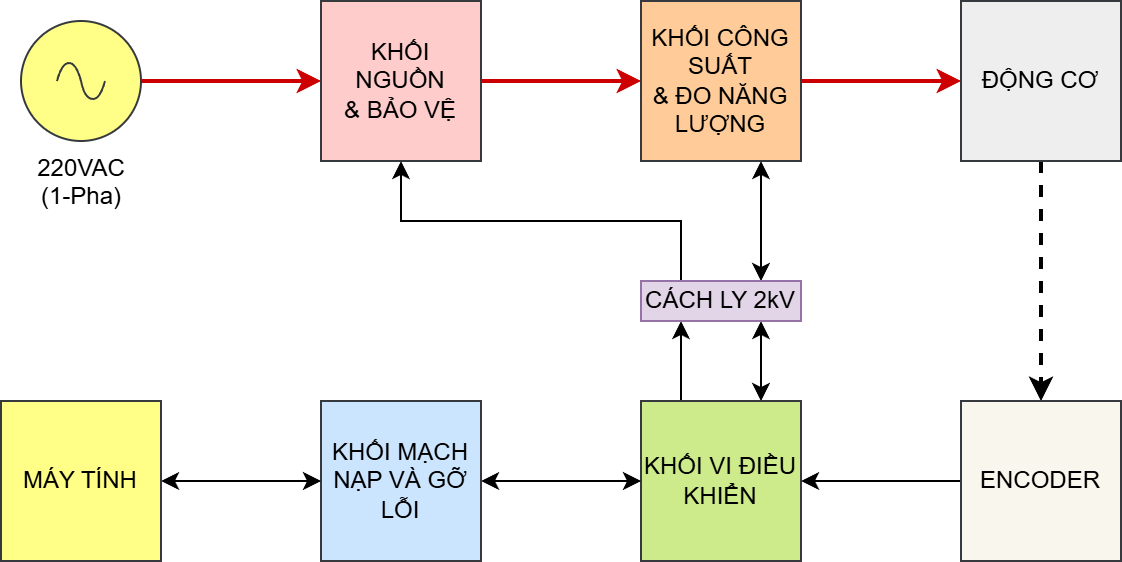

The diagram above was exported from draw.io. Its source (the exported page's mxGraphModel, read from the mxfile embedded in the PNG):
<mxGraphModel dx="1426" dy="857" grid="1" gridSize="10" guides="1" tooltips="1" connect="1" arrows="1" fold="1" page="1" pageScale="1" pageWidth="1169" pageHeight="1654" math="0" shadow="0">
  <root>
    <mxCell id="0" />
    <mxCell id="1" parent="0" />
    <mxCell id="hODIhCpZODHsdDANmXHD-1" style="edgeStyle=orthogonalEdgeStyle;rounded=0;orthogonalLoop=1;jettySize=auto;html=1;entryX=0;entryY=0.5;entryDx=0;entryDy=0;strokeWidth=2;strokeColor=#CC0000;" parent="1" source="hODIhCpZODHsdDANmXHD-2" target="hODIhCpZODHsdDANmXHD-4" edge="1">
      <mxGeometry relative="1" as="geometry" />
    </mxCell>
    <mxCell id="hODIhCpZODHsdDANmXHD-2" value="220VAC&lt;div&gt;(1-Pha)&lt;/div&gt;" style="pointerEvents=1;verticalLabelPosition=bottom;shadow=0;dashed=0;align=center;html=1;verticalAlign=top;shape=mxgraph.electrical.signal_sources.source;aspect=fixed;points=[[0.5,0,0],[1,0.5,0],[0.5,1,0],[0,0.5,0]];elSignalType=ac;fillColor=#ffff88;strokeColor=#36393d;" parent="1" vertex="1">
      <mxGeometry x="50" y="50" width="60" height="60" as="geometry" />
    </mxCell>
    <mxCell id="hODIhCpZODHsdDANmXHD-3" style="edgeStyle=orthogonalEdgeStyle;rounded=0;orthogonalLoop=1;jettySize=auto;html=1;exitX=1;exitY=0.5;exitDx=0;exitDy=0;entryX=0;entryY=0.5;entryDx=0;entryDy=0;strokeWidth=2;strokeColor=#CC0000;" parent="1" source="hODIhCpZODHsdDANmXHD-4" target="hODIhCpZODHsdDANmXHD-7" edge="1">
      <mxGeometry relative="1" as="geometry" />
    </mxCell>
    <mxCell id="hODIhCpZODHsdDANmXHD-4" value="&lt;div&gt;KHỐI&lt;/div&gt;NGUỒN&lt;div&gt;&amp;amp; BẢO VỆ&lt;/div&gt;" style="rounded=0;whiteSpace=wrap;html=1;fillColor=#ffcccc;strokeColor=#36393d;" parent="1" vertex="1">
      <mxGeometry x="200" y="40" width="80" height="80" as="geometry" />
    </mxCell>
    <mxCell id="hODIhCpZODHsdDANmXHD-5" style="edgeStyle=orthogonalEdgeStyle;rounded=0;orthogonalLoop=1;jettySize=auto;html=1;entryX=0;entryY=0.5;entryDx=0;entryDy=0;strokeWidth=2;strokeColor=#CC0000;" parent="1" source="hODIhCpZODHsdDANmXHD-7" target="hODIhCpZODHsdDANmXHD-16" edge="1">
      <mxGeometry relative="1" as="geometry" />
    </mxCell>
    <mxCell id="hODIhCpZODHsdDANmXHD-7" value="KHỐI CÔNG SUẤT&lt;div&gt;&amp;amp; ĐO NĂNG LƯỢNG&lt;/div&gt;" style="rounded=0;whiteSpace=wrap;html=1;fillColor=#ffcc99;strokeColor=#36393d;" parent="1" vertex="1">
      <mxGeometry x="360" y="40" width="80" height="80" as="geometry" />
    </mxCell>
    <mxCell id="J3KDgPQSoFOuq1okW7pF-2" style="edgeStyle=orthogonalEdgeStyle;rounded=0;orthogonalLoop=1;jettySize=auto;html=1;exitX=0.25;exitY=0;exitDx=0;exitDy=0;entryX=0.25;entryY=1;entryDx=0;entryDy=0;" parent="1" source="hODIhCpZODHsdDANmXHD-10" target="J3KDgPQSoFOuq1okW7pF-1" edge="1">
      <mxGeometry relative="1" as="geometry" />
    </mxCell>
    <mxCell id="J3KDgPQSoFOuq1okW7pF-5" style="edgeStyle=orthogonalEdgeStyle;rounded=0;orthogonalLoop=1;jettySize=auto;html=1;exitX=0.75;exitY=0;exitDx=0;exitDy=0;entryX=0.75;entryY=1;entryDx=0;entryDy=0;startArrow=classic;startFill=1;" parent="1" source="hODIhCpZODHsdDANmXHD-10" target="J3KDgPQSoFOuq1okW7pF-1" edge="1">
      <mxGeometry relative="1" as="geometry" />
    </mxCell>
    <mxCell id="hODIhCpZODHsdDANmXHD-10" value="KHỐI VI ĐIỀU KHIỂN" style="rounded=0;whiteSpace=wrap;html=1;fillColor=#cdeb8b;strokeColor=#36393d;" parent="1" vertex="1">
      <mxGeometry x="360" y="240" width="80" height="80" as="geometry" />
    </mxCell>
    <mxCell id="hODIhCpZODHsdDANmXHD-11" style="edgeStyle=orthogonalEdgeStyle;rounded=0;orthogonalLoop=1;jettySize=auto;html=1;entryX=0;entryY=0.5;entryDx=0;entryDy=0;startArrow=classic;startFill=1;" parent="1" source="hODIhCpZODHsdDANmXHD-12" target="hODIhCpZODHsdDANmXHD-10" edge="1">
      <mxGeometry relative="1" as="geometry" />
    </mxCell>
    <mxCell id="hODIhCpZODHsdDANmXHD-12" value="KHỐI MẠCH NẠP VÀ GỠ LỖI" style="rounded=0;whiteSpace=wrap;html=1;fillColor=#cce5ff;strokeColor=#36393d;" parent="1" vertex="1">
      <mxGeometry x="200" y="240" width="80" height="80" as="geometry" />
    </mxCell>
    <mxCell id="hODIhCpZODHsdDANmXHD-13" style="edgeStyle=orthogonalEdgeStyle;rounded=0;orthogonalLoop=1;jettySize=auto;html=1;entryX=0;entryY=0.5;entryDx=0;entryDy=0;startArrow=classic;startFill=1;" parent="1" source="hODIhCpZODHsdDANmXHD-14" target="hODIhCpZODHsdDANmXHD-12" edge="1">
      <mxGeometry relative="1" as="geometry" />
    </mxCell>
    <mxCell id="hODIhCpZODHsdDANmXHD-14" value="MÁY TÍNH" style="rounded=0;whiteSpace=wrap;html=1;fillColor=#ffff88;strokeColor=#36393d;" parent="1" vertex="1">
      <mxGeometry x="40" y="240" width="80" height="80" as="geometry" />
    </mxCell>
    <mxCell id="hODIhCpZODHsdDANmXHD-15" style="edgeStyle=orthogonalEdgeStyle;rounded=0;orthogonalLoop=1;jettySize=auto;html=1;entryX=0.5;entryY=0;entryDx=0;entryDy=0;strokeWidth=2;dashed=1;" parent="1" source="hODIhCpZODHsdDANmXHD-16" target="hODIhCpZODHsdDANmXHD-18" edge="1">
      <mxGeometry relative="1" as="geometry" />
    </mxCell>
    <mxCell id="hODIhCpZODHsdDANmXHD-16" value="ĐỘNG CƠ" style="rounded=0;whiteSpace=wrap;html=1;fillColor=#eeeeee;strokeColor=#36393d;" parent="1" vertex="1">
      <mxGeometry x="520" y="40" width="80" height="80" as="geometry" />
    </mxCell>
    <mxCell id="hODIhCpZODHsdDANmXHD-17" style="edgeStyle=orthogonalEdgeStyle;rounded=0;orthogonalLoop=1;jettySize=auto;html=1;entryX=1;entryY=0.5;entryDx=0;entryDy=0;" parent="1" source="hODIhCpZODHsdDANmXHD-18" target="hODIhCpZODHsdDANmXHD-10" edge="1">
      <mxGeometry relative="1" as="geometry" />
    </mxCell>
    <mxCell id="hODIhCpZODHsdDANmXHD-18" value="ENCODER" style="rounded=0;whiteSpace=wrap;html=1;fillColor=#f9f7ed;strokeColor=#36393d;" parent="1" vertex="1">
      <mxGeometry x="520" y="240" width="80" height="80" as="geometry" />
    </mxCell>
    <mxCell id="J3KDgPQSoFOuq1okW7pF-3" style="edgeStyle=orthogonalEdgeStyle;rounded=0;orthogonalLoop=1;jettySize=auto;html=1;exitX=0.25;exitY=0;exitDx=0;exitDy=0;entryX=0.5;entryY=1;entryDx=0;entryDy=0;" parent="1" source="J3KDgPQSoFOuq1okW7pF-1" target="hODIhCpZODHsdDANmXHD-4" edge="1">
      <mxGeometry relative="1" as="geometry" />
    </mxCell>
    <mxCell id="J3KDgPQSoFOuq1okW7pF-4" style="edgeStyle=orthogonalEdgeStyle;rounded=0;orthogonalLoop=1;jettySize=auto;html=1;exitX=0.75;exitY=0;exitDx=0;exitDy=0;entryX=0.75;entryY=1;entryDx=0;entryDy=0;startArrow=classic;startFill=1;" parent="1" source="J3KDgPQSoFOuq1okW7pF-1" target="hODIhCpZODHsdDANmXHD-7" edge="1">
      <mxGeometry relative="1" as="geometry" />
    </mxCell>
    <mxCell id="J3KDgPQSoFOuq1okW7pF-1" value="CÁCH LY 2kV" style="rounded=0;whiteSpace=wrap;html=1;fillColor=#e1d5e7;strokeColor=#9673a6;" parent="1" vertex="1">
      <mxGeometry x="360" y="180" width="80" height="20" as="geometry" />
    </mxCell>
  </root>
</mxGraphModel>